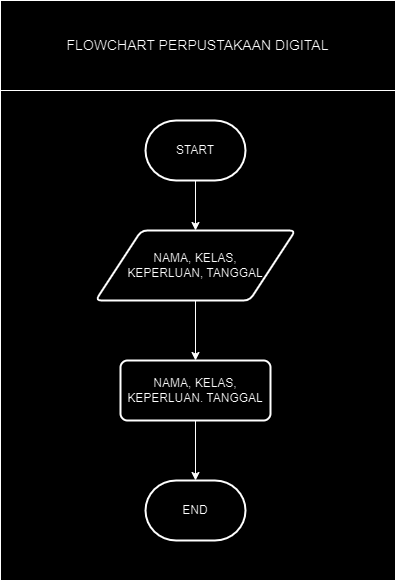

The diagram above was exported from draw.io. Its source (the exported page's mxGraphModel, read from the mxfile embedded in the PNG):
<mxGraphModel dx="1434" dy="790" grid="1" gridSize="10" guides="1" tooltips="1" connect="1" arrows="1" fold="1" page="1" pageScale="1" pageWidth="850" pageHeight="1100" math="0" shadow="0">
  <root>
    <mxCell id="0" />
    <mxCell id="1" parent="0" />
    <mxCell id="RXDF4n9Eeg4B-BZohRdP-1" value="" style="rounded=0;whiteSpace=wrap;html=1;" vertex="1" parent="1">
      <mxGeometry x="245" y="120" width="395" height="580" as="geometry" />
    </mxCell>
    <mxCell id="RXDF4n9Eeg4B-BZohRdP-13" style="edgeStyle=orthogonalEdgeStyle;rounded=0;orthogonalLoop=1;jettySize=auto;html=1;entryX=0.5;entryY=0;entryDx=0;entryDy=0;" edge="1" parent="1" source="RXDF4n9Eeg4B-BZohRdP-6" target="RXDF4n9Eeg4B-BZohRdP-11">
      <mxGeometry relative="1" as="geometry" />
    </mxCell>
    <mxCell id="RXDF4n9Eeg4B-BZohRdP-6" value="START" style="strokeWidth=2;html=1;shape=mxgraph.flowchart.terminator;whiteSpace=wrap;" vertex="1" parent="1">
      <mxGeometry x="390" y="240" width="100" height="60" as="geometry" />
    </mxCell>
    <mxCell id="RXDF4n9Eeg4B-BZohRdP-7" value="END" style="strokeWidth=2;html=1;shape=mxgraph.flowchart.terminator;whiteSpace=wrap;" vertex="1" parent="1">
      <mxGeometry x="390" y="600" width="100" height="60" as="geometry" />
    </mxCell>
    <mxCell id="RXDF4n9Eeg4B-BZohRdP-9" value="&lt;font style=&quot;font-size: 14px;&quot;&gt;FLOWCHART PERPUSTAKAAN DIGITAL&lt;/font&gt;" style="rounded=0;whiteSpace=wrap;html=1;" vertex="1" parent="1">
      <mxGeometry x="245" y="120" width="395" height="90" as="geometry" />
    </mxCell>
    <mxCell id="RXDF4n9Eeg4B-BZohRdP-14" style="edgeStyle=orthogonalEdgeStyle;rounded=0;orthogonalLoop=1;jettySize=auto;html=1;entryX=0.5;entryY=0;entryDx=0;entryDy=0;" edge="1" parent="1" source="RXDF4n9Eeg4B-BZohRdP-11" target="RXDF4n9Eeg4B-BZohRdP-12">
      <mxGeometry relative="1" as="geometry" />
    </mxCell>
    <mxCell id="RXDF4n9Eeg4B-BZohRdP-11" value="&lt;font style=&quot;font-size: 12px;&quot;&gt;NAMA, KELAS, &lt;br&gt;KEPERLUAN, TANGGAL&lt;/font&gt;" style="shape=parallelogram;html=1;strokeWidth=2;perimeter=parallelogramPerimeter;whiteSpace=wrap;rounded=1;arcSize=12;size=0.23;" vertex="1" parent="1">
      <mxGeometry x="340" y="350" width="200" height="70" as="geometry" />
    </mxCell>
    <mxCell id="RXDF4n9Eeg4B-BZohRdP-12" value="NAMA, KELAS, KEPERLUAN. TANGGAL" style="rounded=1;whiteSpace=wrap;html=1;absoluteArcSize=1;arcSize=14;strokeWidth=2;" vertex="1" parent="1">
      <mxGeometry x="365" y="480" width="150" height="60" as="geometry" />
    </mxCell>
    <mxCell id="RXDF4n9Eeg4B-BZohRdP-15" style="edgeStyle=orthogonalEdgeStyle;rounded=0;orthogonalLoop=1;jettySize=auto;html=1;entryX=0.5;entryY=0;entryDx=0;entryDy=0;entryPerimeter=0;" edge="1" parent="1" source="RXDF4n9Eeg4B-BZohRdP-12" target="RXDF4n9Eeg4B-BZohRdP-7">
      <mxGeometry relative="1" as="geometry" />
    </mxCell>
  </root>
</mxGraphModel>